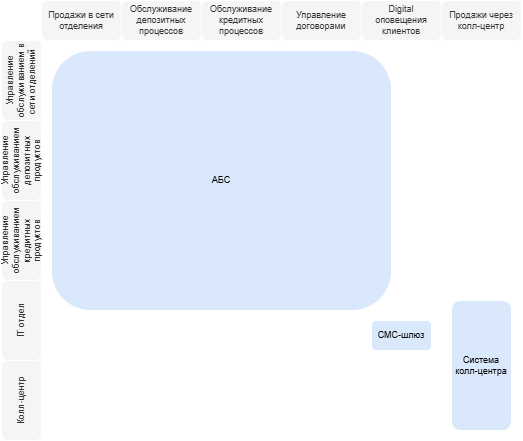

The diagram above was exported from draw.io. Its source (the exported page's mxGraphModel, read from the mxfile embedded in the PNG):
<mxGraphModel dx="655" dy="443" grid="1" gridSize="10" guides="1" tooltips="1" connect="1" arrows="1" fold="1" page="1" pageScale="1" pageWidth="827" pageHeight="1169" math="0" shadow="0">
  <root>
    <mxCell id="0" />
    <mxCell id="1" parent="0" />
    <mxCell id="5soVXyM7KszHwK84DE2M-1" value="Продажи в сети отделения" style="rounded=1;whiteSpace=wrap;html=1;fillColor=#f5f5f5;fontColor=#333333;strokeColor=#FFFFFF;gradientColor=none;strokeWidth=1;fontSize=9;" parent="1" vertex="1">
      <mxGeometry x="80" y="120" width="80" height="40" as="geometry" />
    </mxCell>
    <mxCell id="5soVXyM7KszHwK84DE2M-3" value="Продажи через колл-центр" style="rounded=1;whiteSpace=wrap;html=1;fillColor=#f5f5f5;fontColor=#333333;strokeColor=#FFFFFF;gradientColor=none;strokeWidth=1;fontSize=9;" parent="1" vertex="1">
      <mxGeometry x="480" y="120" width="80" height="40" as="geometry" />
    </mxCell>
    <mxCell id="5soVXyM7KszHwK84DE2M-4" value="Digital оповещения клиентов" style="rounded=1;whiteSpace=wrap;html=1;fillColor=#f5f5f5;fontColor=#333333;strokeColor=#FFFFFF;gradientColor=none;strokeWidth=1;fontSize=9;" parent="1" vertex="1">
      <mxGeometry x="400" y="120" width="80" height="40" as="geometry" />
    </mxCell>
    <mxCell id="5soVXyM7KszHwK84DE2M-5" value="Обслуживание депозитных процессов" style="rounded=1;whiteSpace=wrap;html=1;fillColor=#f5f5f5;fontColor=#333333;strokeColor=#FFFFFF;gradientColor=none;strokeWidth=1;fontSize=9;" parent="1" vertex="1">
      <mxGeometry x="160" y="120" width="80" height="40" as="geometry" />
    </mxCell>
    <mxCell id="5soVXyM7KszHwK84DE2M-6" value="Обслуживание кредитных процессов" style="rounded=1;whiteSpace=wrap;html=1;fillColor=#f5f5f5;fontColor=#333333;strokeColor=#FFFFFF;gradientColor=none;strokeWidth=1;fontSize=9;" parent="1" vertex="1">
      <mxGeometry x="240" y="120" width="80" height="40" as="geometry" />
    </mxCell>
    <mxCell id="5soVXyM7KszHwK84DE2M-7" value="Управление договорами" style="rounded=1;whiteSpace=wrap;html=1;fillColor=#f5f5f5;fontColor=#333333;strokeColor=#FFFFFF;gradientColor=none;strokeWidth=1;fontSize=9;" parent="1" vertex="1">
      <mxGeometry x="320" y="120" width="80" height="40" as="geometry" />
    </mxCell>
    <mxCell id="5soVXyM7KszHwK84DE2M-8" value="Управление обслуживанием в сети отделений&amp;nbsp;" style="rounded=1;whiteSpace=wrap;html=1;fillColor=#f5f5f5;fontColor=#333333;strokeColor=#FFFFFF;gradientColor=none;strokeWidth=1;fontSize=9;rotation=-90;" parent="1" vertex="1">
      <mxGeometry x="20" y="180" width="80" height="40" as="geometry" />
    </mxCell>
    <mxCell id="5soVXyM7KszHwK84DE2M-9" value="Колл-центр" style="rounded=1;whiteSpace=wrap;html=1;fillColor=#f5f5f5;fontColor=#333333;strokeColor=#FFFFFF;gradientColor=none;strokeWidth=1;fontSize=9;rotation=-90;" parent="1" vertex="1">
      <mxGeometry x="20" y="500" width="80" height="40" as="geometry" />
    </mxCell>
    <mxCell id="5soVXyM7KszHwK84DE2M-10" value="IT отдел" style="rounded=1;whiteSpace=wrap;html=1;fillColor=#f5f5f5;fontColor=#333333;strokeColor=#FFFFFF;gradientColor=none;strokeWidth=1;fontSize=9;rotation=-90;" parent="1" vertex="1">
      <mxGeometry x="20" y="420" width="80" height="40" as="geometry" />
    </mxCell>
    <mxCell id="5soVXyM7KszHwK84DE2M-11" value="Управление обслуживанием депозитных продуктов" style="rounded=1;whiteSpace=wrap;html=1;fillColor=#f5f5f5;fontColor=#333333;strokeColor=#FFFFFF;gradientColor=none;strokeWidth=1;fontSize=9;rotation=-90;" parent="1" vertex="1">
      <mxGeometry x="20" y="260" width="80" height="40" as="geometry" />
    </mxCell>
    <mxCell id="5soVXyM7KszHwK84DE2M-12" value="Управление обслуживанием кредитных продуктов" style="rounded=1;whiteSpace=wrap;html=1;fillColor=#f5f5f5;fontColor=#333333;strokeColor=#FFFFFF;gradientColor=none;strokeWidth=1;fontSize=9;rotation=-90;" parent="1" vertex="1">
      <mxGeometry x="20" y="340" width="80" height="40" as="geometry" />
    </mxCell>
    <mxCell id="5soVXyM7KszHwK84DE2M-13" value="АБС" style="rounded=1;whiteSpace=wrap;html=1;fillColor=#dae8fc;strokeColor=#FFFFFF;strokeWidth=1;fontSize=9;" parent="1" vertex="1">
      <mxGeometry x="90" y="170" width="340" height="260" as="geometry" />
    </mxCell>
    <mxCell id="5soVXyM7KszHwK84DE2M-14" value="СМС-шлюз" style="rounded=1;whiteSpace=wrap;html=1;fillColor=#dae8fc;strokeColor=#FFFFFF;strokeWidth=1;fontSize=9;" parent="1" vertex="1">
      <mxGeometry x="410" y="440" width="60" height="30" as="geometry" />
    </mxCell>
    <mxCell id="5soVXyM7KszHwK84DE2M-15" value="Система колл-центра" style="rounded=1;whiteSpace=wrap;html=1;fillColor=#dae8fc;strokeColor=#FFFFFF;strokeWidth=1;fontSize=9;" parent="1" vertex="1">
      <mxGeometry x="490" y="420" width="60" height="130" as="geometry" />
    </mxCell>
  </root>
</mxGraphModel>